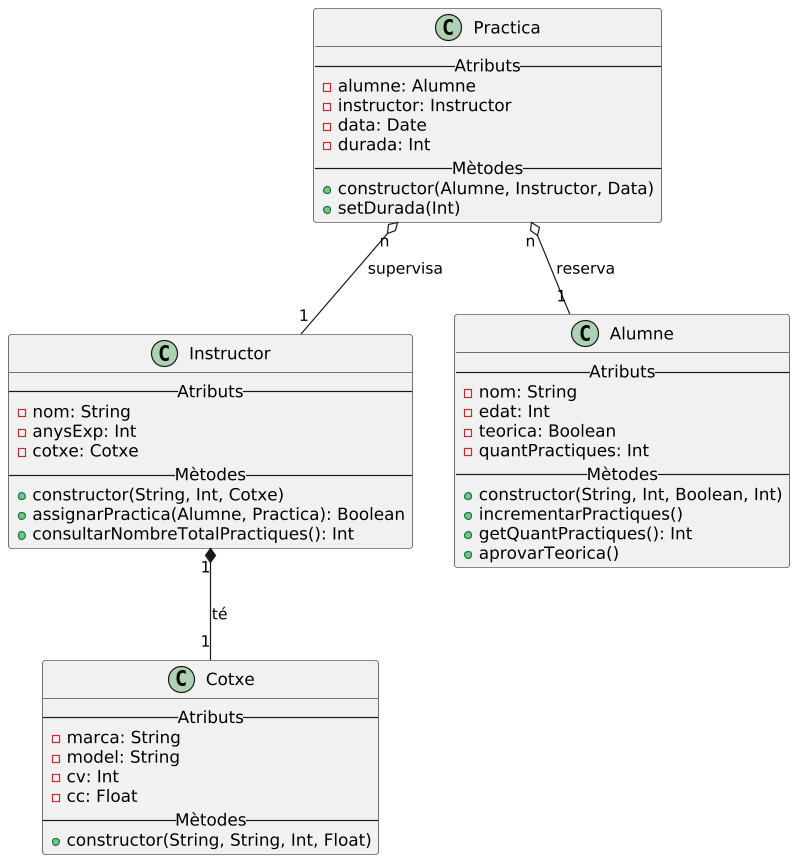

The diagram above was rendered by PlantUML. Its source (embedded in the PNG):
@startuml
'https://plantuml.com/class-diagram

class Instructor {
    -- Atributs --
    - nom: String
    - anysExp: Int
    - cotxe: Cotxe
    -- Mètodes --
    + constructor(String, Int, Cotxe)
    + assignarPractica(Alumne, Practica): Boolean
    + consultarNombreTotalPractiques(): Int
}

class Alumne {
    -- Atributs --
    - nom: String
    - edat: Int
    - teorica: Boolean
    - quantPractiques: Int
    -- Mètodes --
    + constructor(String, Int, Boolean, Int)
    + incrementarPractiques()
    + getQuantPractiques(): Int
    + aprovarTeorica()
}

class Practica{
    -- Atributs --
    - alumne: Alumne
    - instructor: Instructor
    - data: Date
    - durada: Int
    -- Mètodes --
    + constructor(Alumne, Instructor, Data)
    + setDurada(Int)
}

class Cotxe{
    -- Atributs --
    - marca: String
    - model: String
    - cv: Int
    - cc: Float
    -- Mètodes --
    + constructor(String, String, Int, Float)
}

Practica "n" o-- "1" Instructor: supervisa
Practica "n" o-- "1" Alumne: reserva
Instructor "1" *-- "1" Cotxe: té

@enduml